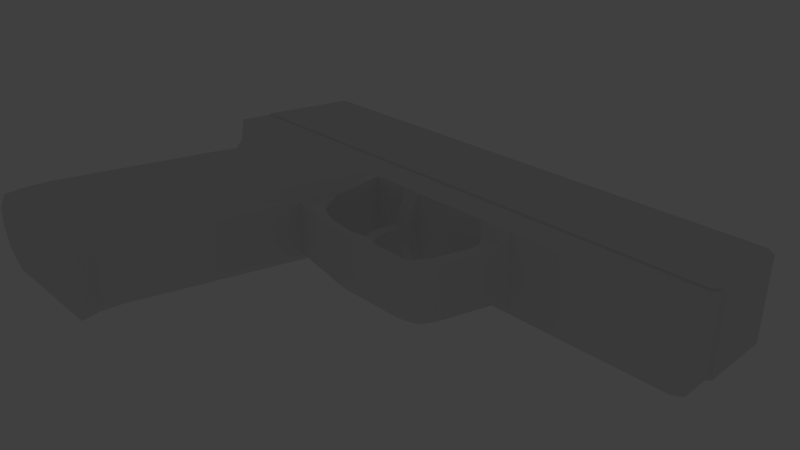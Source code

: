 # Source: usp_annimation.blend  (saved by Blender 2.76.0; exported with 4.5.12 LTS)
import bpy
from mathutils import Matrix  # noqa: F401  (used for matrix-valued properties, if any)

bpy.ops.wm.read_factory_settings(use_empty=True)
scene = bpy.context.scene
scene.name = 'Scene'

# ---- collections
col_collection_1 = bpy.data.collections.new('Collection 1'); scene.collection.children.link(col_collection_1)
col_collection_1.hide_render = True
col_collection_1.hide_viewport = True
col_collection_5 = bpy.data.collections.new('Collection 5'); scene.collection.children.link(col_collection_5)
col_collection_7 = bpy.data.collections.new('Collection 7'); scene.collection.children.link(col_collection_7)

# ---- materials (node trees are filled in below, after node groups)
mat_material_002 = bpy.data.materials.new('Material.002')
mat_material_002.alpha_threshold = 0.0
mat_material_002.use_transparent_shadow = False
mat_material_002.roughness = 0.5

# ---- material node trees

# ---- world
world_world = bpy.data.worlds.new('World'); scene.world = world_world
world_world.color = (0.05088, 0.05088, 0.05088)
world_world.use_sun_shadow = False
world_world.sun_shadow_jitter_overblur = 0.0
world_world.cycles.sampling_method = 'MANUAL'
world_world.cycles.sample_map_resolution = 256

# ---- cameras
cam_camera = bpy.data.cameras.new('Camera')
cam_camera.clip_end = 100.0
cam_camera.lens = 35.0
cam_camera.sensor_width = 32.0
cam_camera.sensor_height = 18.0
cam_camera.ortho_scale = 7.314
cam_camera.dof.focus_distance = 0.0
cam_camera.dof.aperture_fstop = 128.0

# ---- lights
light_lamp = bpy.data.lights.new('Lamp', 'POINT')
light_lamp.transmission_factor = 0.0
light_lamp.cutoff_distance = 30.0
light_lamp.energy = 100.0
light_lamp.shadow_buffer_clip_start = 1.001
light_lamp.shadow_soft_size = 0.1
light_lamp.shadow_maximum_resolution = 0.006
light_lamp.use_absolute_resolution = True
light_lamp.cycles.use_multiple_importance_sampling = False

# ---- meshes
me_cube_005 = bpy.data.meshes.new('Cube.005')
me_cube_005.from_pydata([(-1.616, -1.218, 0.5981), (-1.253, 0.06898, 0.5981), (0.3019, -1.218, 0.5981), (0.3019, 0.06898, 0.5981), (-1.253, 0.06898, 0.5981), (0.3019, 0.06898, 0.5981), (6.395, -1.081, 0.5981), (6.08, -1.218, 0.5981), (6.08, 0.06898, 0.5981), (6.08, 0.06898, 0.5981), (6.268, -1.218, 0.5981), (6.395, -0.03958, 0.5981), (6.395, -0.03958, 0.5981), (6.268, 0.06898, 0.5981), (6.268, 0.06898, 0.5981), (-0.4921, 0.06898, 0.5981), (-0.4921, -1.218, 0.5981), (-0.4921, 0.06898, 0.5981), (-0.7765, -1.218, 0.5981), (-0.7765, 0.06898, 0.5981), (-0.7765, 0.06898, 0.5981), (-0.4921, 0.2701, 0.0665), (-0.4921, 0.2701, 0.0665), (-0.7765, 0.2701, 0.0665), (-0.7765, 0.2701, 0.0665), (-0.4921, 0.1081, 0.1021), (-0.7765, 0.1081, 0.1021), (-0.4921, 0.1081, 0.1021), (-0.7765, 0.1081, 0.1021), (5.684, 0.06898, 0.5981), (5.684, -1.218, 0.5981), (5.684, 0.06898, 0.5981), (6.08, 0.2694, 0.05283), (6.08, 0.2694, 0.05283), (5.756, 0.2694, 0.05283), (5.756, 0.2694, 0.05283), (5.756, 0.2694, 0.05283), (6.08, 0.0999, 0.1133), (6.08, 0.0999, 0.1133), (5.695, 0.0999, 0.1133), (-1.616, -1.218, -0.5981), (-1.253, 0.06898, -0.5981), (0.3019, -1.218, -0.5981), (0.3019, 0.06898, -0.5981), (-1.253, 0.06898, -0.5981), (0.3019, 0.06898, -0.5981), (-1.616, -1.218, 0.0), (-1.253, 0.06898, 0.0), (6.395, -1.081, -0.5981), (0.3019, -1.218, 0.0), (-1.253, 0.06898, 0.0), (0.3019, 0.06898, 0.0), (6.08, -1.218, -0.5981), (6.08, 0.06898, -0.5981), (6.08, 0.06898, -0.5981), (6.268, -1.218, -0.5981), (6.08, -1.218, 0.0), (6.08, 0.06898, 0.0), (6.395, -0.03958, -0.5981), (6.395, -0.03958, -0.5981), (6.395, -0.03958, 0.0), (6.395, -1.081, 0.0), (6.395, -0.03958, 0.0), (6.268, -1.218, 0.0), (6.268, 0.06898, 0.0), (6.268, 0.06898, -0.5981), (6.268, 0.06898, -0.5981), (-0.4921, 0.06898, -0.5981), (-0.4921, -1.218, -0.5981), (-0.4921, 0.06898, -0.5981), (-0.4921, 0.06898, 0.0), (-0.4921, -1.218, 0.0), (-0.7765, -1.218, -0.5981), (-0.7765, 0.06898, 0.0), (-0.7765, 0.06898, -0.5981), (-0.7765, 0.06898, -0.5981), (-0.7765, -1.218, 0.0), (-0.4921, 0.2701, -0.0665), (-0.4921, 0.2701, -0.0665), (-0.4921, 0.2701, 0.0), (-0.7765, 0.2701, 0.0), (-0.7765, 0.2701, -0.0665), (-0.7765, 0.2701, -0.0665), (-0.4921, 0.1081, 0.0), (-0.4921, 0.1081, -0.1021), (-0.7765, 0.1081, -0.1021), (-0.7765, 0.1081, 0.0), (-0.4921, 0.1081, -0.1021), (-0.7765, 0.1081, -0.1021), (5.684, 0.06898, -0.5981), (5.684, -1.218, -0.5981), (5.684, 0.06898, -0.5981), (5.684, 0.06898, 0.0), (5.684, -1.218, 0.0), (6.08, 0.2694, -0.05283), (6.08, 0.2694, -0.05283), (6.08, 0.2694, 0.0), (6.08, 0.0999, 0.0), (5.756, 0.2694, -0.05283), (5.756, 0.2694, 0.0), (5.756, 0.2694, -0.05283), (5.756, 0.2694, -0.05283), (5.756, 0.2694, 0.0), (6.08, 0.0999, -0.1133), (6.08, 0.0999, -0.1133), (5.695, 0.0999, -0.1133)], [(96, 99), (99, 92), (35, 102), (36, 35), (34, 36), (102, 99), (100, 102), (101, 100), (98, 101)], [(18, 19, 1, 0), (15, 3, 5, 17), (47, 1, 4, 50), (17, 5, 51, 70), (18, 0, 46, 76), (31, 30, 7, 8), (39, 37, 32, 34), (0, 1, 47, 46), (14, 13, 11, 12), (10, 63, 61, 6), (38, 97, 96, 33), (30, 93, 56, 7), (11, 6, 61, 60), (11, 60, 62, 12), (64, 14, 12, 62), (13, 10, 6, 11), (8, 7, 10, 13), (57, 9, 14, 64), (7, 56, 63, 10), (9, 8, 13, 14), (2, 16, 71, 49), (86, 26, 24, 80), (25, 83, 79, 22), (2, 3, 15, 16), (1, 19, 20, 4), (4, 20, 73, 50), (16, 18, 76, 71), (16, 15, 19, 18), (24, 22, 79, 80), (23, 21, 22, 24), (28, 27, 21, 23), (27, 25, 22, 21), (26, 28, 23, 24), (20, 19, 28, 26), (15, 17, 25, 27), (19, 15, 27, 28), (17, 70, 83, 25), (73, 20, 26, 86), (2, 49, 93, 30), (51, 5, 29, 92), (5, 3, 31, 29), (3, 2, 30, 31), (31, 8, 37, 39), (37, 38, 33, 32), (8, 9, 38, 37), (9, 57, 97, 38), (72, 40, 41, 74), (67, 69, 45, 43), (47, 50, 44, 41), (69, 70, 51, 45), (72, 76, 46, 40), (91, 53, 52, 90), (105, 98, 94, 103), (40, 46, 47, 41), (66, 59, 58, 65), (55, 48, 61, 63), (104, 95, 96, 97), (90, 52, 56, 93), (58, 60, 61, 48), (58, 59, 62, 60), (64, 62, 59, 66), (65, 58, 48, 55), (53, 65, 55, 52), (57, 64, 66, 54), (52, 55, 63, 56), (54, 66, 65, 53), (42, 49, 71, 68), (86, 80, 82, 85), (84, 78, 79, 83), (42, 68, 67, 43), (41, 44, 75, 74), (44, 50, 73, 75), (68, 71, 76, 72), (68, 72, 74, 67), (82, 80, 79, 78), (81, 82, 78, 77), (88, 81, 77, 87), (87, 77, 78, 84), (85, 82, 81, 88), (75, 85, 88, 74), (67, 87, 84, 69), (74, 88, 87, 67), (69, 84, 83, 70), (73, 86, 85, 75), (42, 90, 93, 49), (51, 92, 89, 45), (45, 89, 91, 43), (43, 91, 90, 42), (91, 105, 103, 53), (103, 94, 95, 104), (53, 103, 104, 54), (54, 104, 97, 57)])
_uv = me_cube_005.uv_layers.new(name='UVMap')
_uv.uv.foreach_set('vector', [0.0, 0.0, 1.0, 0.0, 1.0, 1.0, 0.0, 1.0, 0.0, 0.0, 1.0, 0.0, 1.0, 1.0, 0.0, 1.0, 0.0, 0.0, 1.0, 0.0, 1.0, 1.0, 0.0, 1.0, 0.0, 0.0, 1.0, 0.0, 1.0, 1.0, 0.0, 1.0, 0.0, 0.0, 1.0, 0.0, 1.0, 1.0, 0.0, 1.0, 0.0, 0.0, 1.0, 0.0, 1.0, 1.0, 0.0, 1.0, 0.0, 0.0, 1.0, 0.0, 1.0, 1.0, 0.0, 1.0, 0.0, 0.0, 1.0, 0.0, 1.0, 1.0, 0.0, 1.0, 0.0, 0.0, 1.0, 0.0, 1.0, 1.0, 0.0, 1.0, 0.0, 0.0, 1.0, 0.0, 1.0, 1.0, 0.0, 1.0, 0.0, 0.0, 1.0, 0.0, 1.0, 1.0, 0.0, 1.0, 0.0, 0.0, 1.0, 0.0, 1.0, 1.0, 0.0, 1.0, 0.0, 0.0, 1.0, 0.0, 1.0, 1.0, 0.0, 1.0, 0.0, 0.0, 1.0, 0.0, 1.0, 1.0, 0.0, 1.0, 0.0, 0.0, 1.0, 0.0, 1.0, 1.0, 0.0, 1.0, 0.0, 0.0, 1.0, 0.0, 1.0, 1.0, 0.0, 1.0, 0.0, 0.0, 1.0, 0.0, 1.0, 1.0, 0.0, 1.0, 0.0, 0.0, 1.0, 0.0, 1.0, 1.0, 0.0, 1.0, 0.0, 0.0, 1.0, 0.0, 1.0, 1.0, 0.0, 1.0, 0.0, 0.0, 1.0, 0.0, 1.0, 1.0, 0.0, 1.0, 0.0, 0.0, 1.0, 0.0, 1.0, 1.0, 0.0, 1.0, 0.0, 0.0, 1.0, 0.0, 1.0, 1.0, 0.0, 1.0, 0.0, 0.0, 1.0, 0.0, 1.0, 1.0, 0.0, 1.0, 0.0, 0.0, 1.0, 0.0, 1.0, 1.0, 0.0, 1.0, 0.0, 0.0, 1.0, 0.0, 1.0, 1.0, 0.0, 1.0, 0.0, 0.0, 1.0, 0.0, 1.0, 1.0, 0.0, 1.0, 0.0, 0.0, 1.0, 0.0, 1.0, 1.0, 0.0, 1.0, 0.0, 0.0, 1.0, 0.0, 1.0, 1.0, 0.0, 1.0, 0.0, 0.0, 1.0, 0.0, 1.0, 1.0, 0.0, 1.0, 0.0, 0.0, 1.0, 0.0, 1.0, 1.0, 0.0, 1.0, 0.0, 0.0, 1.0, 0.0, 1.0, 1.0, 0.0, 1.0, 0.0, 0.0, 1.0, 0.0, 1.0, 1.0, 0.0, 1.0, 0.0, 0.0, 1.0, 0.0, 1.0, 1.0, 0.0, 1.0, 0.0, 0.0, 1.0, 0.0, 1.0, 1.0, 0.0, 1.0, 0.0, 0.0, 1.0, 0.0, 1.0, 1.0, 0.0, 1.0, 0.0, 0.0, 1.0, 0.0, 1.0, 1.0, 0.0, 1.0, 0.0, 0.0, 1.0, 0.0, 1.0, 1.0, 0.0, 1.0, 0.0, 0.0, 1.0, 0.0, 1.0, 1.0, 0.0, 1.0, 0.0, 0.0, 1.0, 0.0, 1.0, 1.0, 0.0, 1.0, 0.0, 0.0, 1.0, 0.0, 1.0, 1.0, 0.0, 1.0, 0.0, 0.0, 1.0, 0.0, 1.0, 1.0, 0.0, 1.0, 0.0, 0.0, 1.0, 0.0, 1.0, 1.0, 0.0, 1.0, 0.0, 0.0, 1.0, 0.0, 1.0, 1.0, 0.0, 1.0, 0.0, 0.0, 1.0, 0.0, 1.0, 1.0, 0.0, 1.0, 0.0, 0.0, 1.0, 0.0, 1.0, 1.0, 0.0, 1.0, 0.0, 0.0, 1.0, 0.0, 1.0, 1.0, 0.0, 1.0, 0.0, 0.0, 0.0, 1.0, 1.0, 1.0, 1.0, 0.0, 0.0, 0.0, 0.0, 1.0, 1.0, 1.0, 1.0, 0.0, 0.0, 0.0, 0.0, 1.0, 1.0, 1.0, 1.0, 0.0, 0.0, 0.0, 0.0, 1.0, 1.0, 1.0, 1.0, 0.0, 0.0, 0.0, 0.0, 1.0, 1.0, 1.0, 1.0, 0.0, 0.0, 0.0, 0.0, 1.0, 1.0, 1.0, 1.0, 0.0, 0.0, 0.0, 0.0, 1.0, 1.0, 1.0, 1.0, 0.0, 0.0, 0.0, 0.0, 1.0, 1.0, 1.0, 1.0, 0.0, 0.0, 0.0, 0.0, 1.0, 1.0, 1.0, 1.0, 0.0, 0.0, 0.0, 0.0, 1.0, 1.0, 1.0, 1.0, 0.0, 0.0, 0.0, 0.0, 1.0, 1.0, 1.0, 1.0, 0.0, 0.0, 0.0, 0.0, 1.0, 1.0, 1.0, 1.0, 0.0, 0.0, 0.0, 0.0, 1.0, 1.0, 1.0, 1.0, 0.0, 0.0, 0.0, 0.0, 1.0, 1.0, 1.0, 1.0, 0.0, 0.0, 0.0, 0.0, 1.0, 1.0, 1.0, 1.0, 0.0, 0.0, 0.0, 0.0, 1.0, 1.0, 1.0, 1.0, 0.0, 0.0, 0.0, 0.0, 1.0, 1.0, 1.0, 1.0, 0.0, 0.0, 0.0, 0.0, 1.0, 1.0, 1.0, 1.0, 0.0, 0.0, 0.0, 0.0, 1.0, 1.0, 1.0, 1.0, 0.0, 0.0, 0.0, 0.0, 1.0, 1.0, 1.0, 1.0, 0.0, 0.0, 0.0, 0.0, 1.0, 1.0, 1.0, 1.0, 0.0, 0.0, 0.0, 0.0, 1.0, 1.0, 1.0, 1.0, 0.0, 0.0, 0.0, 0.0, 1.0, 1.0, 1.0, 1.0, 0.0, 0.0, 0.0, 0.0, 1.0, 1.0, 1.0, 1.0, 0.0, 0.0, 0.0, 0.0, 1.0, 1.0, 1.0, 1.0, 0.0, 0.0, 0.0, 0.0, 1.0, 1.0, 1.0, 1.0, 0.0, 0.0, 0.0, 0.0, 1.0, 1.0, 1.0, 1.0, 0.0, 0.0, 0.0, 0.0, 1.0, 1.0, 1.0, 1.0, 0.0, 0.0, 0.0, 0.0, 1.0, 1.0, 1.0, 1.0, 0.0, 0.0, 0.0, 0.0, 1.0, 1.0, 1.0, 1.0, 0.0, 0.0, 0.0, 0.0, 1.0, 1.0, 1.0, 1.0, 0.0, 0.0, 0.0, 0.0, 1.0, 1.0, 1.0, 1.0, 0.0, 0.0, 0.0, 0.0, 1.0, 1.0, 1.0, 1.0, 0.0, 0.0, 0.0, 0.0, 1.0, 1.0, 1.0, 1.0, 0.0, 0.0, 0.0, 0.0, 1.0, 1.0, 1.0, 1.0, 0.0, 0.0, 0.0, 0.0, 1.0, 1.0, 1.0, 1.0, 0.0, 0.0, 0.0, 0.0, 1.0, 1.0, 1.0, 1.0, 0.0, 0.0, 0.0, 0.0, 1.0, 1.0, 1.0, 1.0, 0.0, 0.0, 0.0, 0.0, 1.0, 1.0, 1.0, 1.0, 0.0, 0.0, 0.0, 0.0, 1.0, 1.0, 1.0, 1.0, 0.0, 0.0, 0.0, 0.0, 1.0, 1.0, 1.0, 1.0, 0.0, 0.0, 0.0, 0.0, 1.0, 1.0, 1.0, 1.0, 0.0, 0.0, 0.0, 0.0, 1.0, 1.0, 1.0, 1.0, 0.0, 0.0, 0.0, 0.0, 1.0, 1.0, 1.0, 1.0, 0.0, 0.0, 0.0, 0.0, 1.0, 1.0, 1.0, 1.0, 0.0, 0.0, 0.0, 0.0, 1.0, 1.0, 1.0, 1.0, 0.0])
me_cube_005.materials.append(mat_material_002)
me_cube_005.use_remesh_preserve_volume = False
me_cube_005.use_remesh_preserve_attributes = False
me_cube_005.use_mirror_vertex_groups = False
me_cube_005.update()
me_cube_003 = bpy.data.meshes.new('Cube.003')
me_cube_003.from_pydata([(-3.926, -2.817, 0.5739), (-3.9, -2.509, 0.5739), (-4.154, -2.509, 0.3317), (-4.179, -2.817, 0.3317), (-3.708, -2.817, 0.5739), (-3.681, -2.509, 0.5739), (-3.212, -0.1858, 0.5739), (-3.905, -3.092, 0.5739), (-4.232, -2.509, 0.0), (-4.257, -2.817, 0.0), (-3.684, -3.092, 0.5739), (-2.094, -2.817, 0.5739), (-2.062, -2.509, 0.5739), (-2.999, -0.1881, 0.5739), (-3.461, -0.1831, 0.3317), (-4.163, -3.092, 0.3317), (-4.241, -3.092, 0.0), (-3.539, -0.1831, 0.0), (-4.179, -2.817, -0.3317), (-4.154, -2.509, -0.3317), (-3.905, -3.092, 0.0), (-3.684, -3.092, 0.0), (-2.047, -3.092, 0.5739), (-1.915, -2.817, 0.3942), (-1.416, -0.2051, 0.5739), (-2.887, 0.06722, 0.5739), (-3.097, 0.06722, 0.5739), (-4.163, -3.092, -0.3317), (-3.461, -0.1831, -0.3317), (-3.342, 0.06722, 0.3317), (-3.42, 0.06722, 0.0), (-3.926, -2.817, -0.5739), (-2.047, -3.092, 0.0), (-3.684, -3.092, -0.5739), (-3.905, -3.092, -0.5739), (-1.866, -3.092, 0.3942), (-1.882, -2.509, 0.3942), (-1.24, -0.207, 0.3942), (-1.33, 0.06722, 0.5739), (-2.891, 0.3218, 0.5739), (-3.112, 0.3218, 0.5739), (-3.342, 0.06722, -0.3317), (-3.212, -0.1858, -0.5739), (-3.369, 0.3218, 0.5739), (-3.9, -2.509, -0.5739), (-1.866, -3.092, 0.0), (-2.047, -3.092, -0.5739), (-3.708, -2.817, -0.5739), (-1.915, -2.817, 0.0), (-1.882, -2.509, 0.0), (-1.157, 0.06722, 0.3942), (-1.255, 0.3218, 0.5739), (-3.405, 0.8537, 0.5739), (-3.717, 0.8537, 0.5739), (-3.369, 0.3218, -0.5739), (-3.097, 0.06722, -0.5739), (-3.369, 0.3218, 0.0), (-3.681, -2.509, -0.5739), (-1.866, -3.092, -0.3942), (-2.094, -2.817, -0.5739), (-1.915, -2.817, -0.3942), (-1.24, -0.207, 0.0), (-1.882, -2.509, -0.3942), (-1.163, 0.06722, 0.0), (-1.073, 0.3218, 0.3942), (-1.095, 0.8537, 0.5739), (-4.113, 0.8537, 0.5739), (-3.272, 1.517, 0.5739), (-3.562, 1.517, 0.5739), (-3.112, 0.3218, -0.5739), (-2.999, -0.1881, -0.5739), (-2.887, 0.06722, -0.5739), (-4.113, 0.8537, 0.0), (-2.062, -2.509, -0.5739), (-1.24, -0.207, -0.3942), (-1.073, 0.3218, 0.0), (-1.028, -0.2454, 0.0), (-1.028, -0.2454, 0.3942), (-0.8384, 0.8537, 0.5739), (-1.118, 1.517, 0.5739), (-3.945, 1.517, 0.5739), (-3.272, 1.969, 0.5739), (-3.562, 1.969, 0.5739), (-4.113, 0.8537, -0.5739), (-3.717, 0.8537, -0.5739), (-2.891, 0.3218, -0.5739), (-1.416, -0.2051, -0.5739), (-1.33, 0.06722, -0.5739), (-3.945, 1.517, 0.2017), (-3.948, 1.504, 0.2017), (-3.948, 1.504, 0.0), (-1.073, 0.3218, -0.3942), (-1.028, -0.2454, -0.3942), (-0.9454, 0.05743, 0.3942), (-0.8384, 0.8537, 0.0), (-0.9454, 0.05743, 0.0), (-0.8065, -0.2898, 0.0), (-0.8065, -0.2898, 0.3942), (-1.157, 0.06722, -0.3942), (-0.8782, 1.517, 0.5739), (-1.118, 1.969, 0.5739), (-3.824, 1.969, 0.5739), (-3.272, 1.969, 0.5739), (-3.948, 1.504, -0.2017), (-3.945, 1.517, -0.2017), (-3.945, 1.517, -0.5739), (-3.562, 1.517, -0.5739), (-3.405, 0.8537, -0.5739), (-1.255, 0.3218, -0.5739), (-3.824, 1.969, 0.2017), (-3.846, 1.884, 0.2017), (-3.924, 1.595, 0.2017), (-0.8384, 0.8537, -0.5739), (-0.9454, 0.05743, -0.3942), (-0.8065, -0.2898, -0.3942), (-0.8073, -0.1134, 0.3942), (-0.2929, 0.8537, 0.0), (-0.2929, 0.8537, 0.5739), (-0.8073, -0.1134, 0.0), (-0.547, -0.3311, 0.0), (-0.547, -0.3311, 0.3942), (-0.3211, 1.517, 0.5739), (-0.8782, 1.969, 0.5739), (-1.118, 1.969, 0.5739), (-3.562, 1.969, 0.5739), (-3.824, 1.969, -0.2017), (-3.824, 1.969, -0.5739), (-3.924, 1.595, -0.2017), (-3.846, 1.884, -0.2017), (-3.562, 1.969, -0.5739), (-3.272, 1.517, -0.5739), (-1.095, 0.8537, -0.5739), (-3.824, 1.969, 0.5739), (-3.824, 1.969, 0.2017), (-0.2929, 0.8537, -0.5739), (-0.8073, -0.1134, -0.3942), (-0.547, -0.3311, -0.3942), (-0.5478, -0.2264, 0.3942), (-0.3393, 0.682, 0.0), (-0.3393, 0.682, 0.07515), (-0.5478, -0.2264, 0.0), (-0.3249, -0.3766, 0.0), (-0.3249, -0.3766, 0.3942), (-0.3211, 1.969, 0.5739), (-0.0383, 0.8537, 0.5739), (-0.06118, 1.517, 0.5739), (-0.8782, 1.969, 0.5739), (-3.272, 1.969, 0.0), (-3.562, 1.969, 0.0), (-1.118, 1.969, 0.0), (-3.824, 1.969, -0.2017), (-3.824, 1.969, -0.5739), (-3.562, 1.969, -0.5739), (-3.272, 1.969, -0.5739), (-1.118, 1.517, -0.5739), (-3.824, 1.969, 0.2017), (-0.8782, 1.517, -0.5739), (-0.3211, 1.517, -0.5739), (-0.3393, 0.682, -0.07539), (-0.5478, -0.2264, -0.3942), (-0.3249, -0.3766, -0.3942), (-0.3257, -0.2572, 0.3942), (-0.1218, 0.682, 0.07515), (-0.3854, 0.5085, 0.0), (-0.3854, 0.5085, 0.07515), (-0.3257, -0.2572, 0.0), (-0.07989, -0.4089, 0.0), (-0.07989, -0.4089, 0.3942), (-0.06118, 1.969, 0.5739), (-0.3211, 1.969, 0.5739), (1.044, 0.8537, 0.5739), (1.044, 1.517, 0.5739), (-0.8782, 1.969, 0.0), (-3.782, 1.969, 0.0), (-3.782, 1.969, 0.2017), (-3.272, 1.969, -0.5739), (-1.118, 1.969, -0.5739), (-3.824, 1.969, -0.2017), (-1.118, 1.969, -0.5739), (-0.8782, 1.969, -0.5739), (-0.3211, 1.969, -0.5739), (-0.06118, 1.517, -0.5739), (-0.0383, 0.8537, -0.5739), (-0.1218, 0.682, -0.07539), (-0.3854, 0.5085, -0.07539), (-0.3257, -0.2572, -0.3942), (-0.07989, -0.4089, -0.3942), (-0.0807, -0.2875, 0.3942), (-0.0383, 0.8537, 0.0), (-0.1218, 0.682, 0.0), (-0.2051, 0.5085, 0.07515), (-0.3903, 0.3155, 0.0), (-0.3903, 0.3155, 0.07515), (-0.0807, -0.2875, 0.0), (0.1696, -0.4067, 0.0), (0.1696, -0.4067, 0.3942), (1.044, 1.969, 0.5739), (-0.06118, 1.969, 0.5739), (1.044, 0.8537, 0.0), (1.56, 0.8537, 0.5739), (1.56, 1.517, 0.5739), (-0.3211, 1.969, 0.0), (-0.8782, 1.969, -0.5739), (-3.782, 1.969, -0.2017), (-0.3211, 1.969, -0.5739), (-0.06118, 1.969, -0.5739), (1.044, 1.517, -0.5739), (1.044, 0.8537, -0.5739), (-0.2051, 0.5085, -0.07539), (-0.3903, 0.3155, -0.07539), (-0.0807, -0.2875, -0.3942), (0.1696, -0.4067, -0.3942), (0.1687, -0.2279, 0.3942), (-0.2051, 0.5085, 0.0), (-0.2285, 0.3155, 0.07515), (-0.3328, 0.1388, 0.0), (-0.3328, 0.1388, 0.07515), (0.1687, -0.2279, 0.0), (0.4002, -0.4047, 0.0), (0.4002, -0.4047, 0.3942), (1.56, 1.969, 0.5739), (1.044, 1.969, 0.5739), (-0.06118, 1.969, 0.0), (1.152, 0.763, 0.0), (1.152, 0.763, 0.3942), (1.523, 0.763, 0.3942), (3.855, 0.8537, 0.5739), (3.855, 1.517, 0.5739), (-0.06118, 1.969, -0.5739), (1.044, 1.969, -0.5739), (1.56, 1.517, -0.5739), (1.56, 0.8537, -0.5739), (-0.2285, 0.3155, -0.07539), (-0.3328, 0.1388, -0.07539), (0.1687, -0.2279, -0.3942), (0.4002, -0.4047, -0.3942), (0.3994, -0.2975, 0.3942), (-0.2285, 0.3155, 0.0), (-0.1664, 0.1388, 0.07515), (-0.1908, -0.009355, 0.0), (-0.1908, -0.009355, 0.07515), (0.3994, -0.2975, 0.0), (0.8771, -0.3978, 0.0), (0.8771, -0.3978, 0.3942), (3.855, 1.969, 0.5739), (1.56, 1.969, 0.5739), (1.044, 1.969, 0.0), (1.152, 0.763, -0.3942), (1.252, 0.6109, 0.0), (1.252, 0.6109, 0.3942), (1.56, 0.8537, 0.0), (1.523, 0.763, 0.0), (1.467, 0.6109, 0.3942), (3.855, 0.8537, 0.0), (3.986, 0.9208, 0.5739), (3.986, 1.517, 0.5739), (1.044, 1.969, -0.5739), (1.56, 1.969, -0.5739), (3.855, 1.517, -0.5739), (3.855, 0.8537, -0.5739), (1.523, 0.763, -0.3942), (-0.1664, 0.1388, -0.07539), (-0.1908, -0.009355, -0.07539), (0.3994, -0.2975, -0.3942), (0.8771, -0.3978, -0.3942), (0.8762, -0.305, 0.3942), (-0.1664, 0.1388, 0.0), (-0.02902, -0.009355, 0.07515), (-0.08042, -0.1033, 0.0), (-0.08042, -0.1033, 0.07515), (0.8762, -0.305, 0.0), (0.8771, -0.3978, 0.0), (3.986, 1.969, 0.5739), (3.855, 1.969, 0.5739), (1.56, 1.969, 0.0), (1.252, 0.6109, -0.3942), (1.26, 0.4572, 0.0), (1.26, 0.4572, 0.3942), (1.467, 0.6109, 0.0), (1.427, 0.4572, 0.3942), (3.986, 0.9208, 0.0), (3.986, 1.517, 0.0), (1.56, 1.969, -0.5739), (3.855, 1.969, -0.5739), (3.986, 1.517, -0.5739), (3.986, 0.9208, -0.5739), (1.467, 0.6109, -0.3942), (-0.02902, -0.009355, -0.07539), (-0.08042, -0.1033, -0.07539), (0.8762, -0.305, -0.3942), (0.8771, -0.3978, 0.3942), (-0.02902, -0.009355, 0.0), (0.1185, -0.07547, 0.07515), (0.07834, -0.13, 0.0), (0.07834, -0.13, 0.07515), (0.8762, -0.305, 0.3942), (3.986, 1.969, 0.0), (3.986, 1.969, 0.5739), (3.855, 1.969, 0.0), (1.26, 0.4572, -0.3942), (1.117, -0.04613, 0.0), (1.117, -0.04613, 0.3942), (1.427, 0.4572, 0.0), (1.284, -0.04613, 0.3942), (3.855, 1.969, -0.5739), (3.986, 1.969, -0.5739), (1.427, 0.4572, -0.3942), (0.1185, -0.07547, -0.07539), (0.07834, -0.13, -0.07539), (0.8762, -0.305, -0.3942), (0.8771, -0.3978, -0.3942), (0.1185, -0.07547, 0.0), (0.2401, -0.13, 0.07515), (0.2401, -0.13, 0.0), (0.8762, -0.305, 0.0), (1.023, -0.3663, 0.0), (1.023, -0.3663, 0.3942), (3.986, 1.969, 0.0), (1.117, -0.04613, -0.3942), (1.001, -0.2451, 0.0), (1.001, -0.2451, 0.3942), (1.284, -0.04613, 0.0), (1.195, -0.2451, 0.3942), (3.986, 1.969, -0.5739), (1.284, -0.04613, -0.3942), (0.2401, -0.13, -0.07539), (1.023, -0.3663, -0.3942), (0.905, -0.297, 0.3942), (0.905, -0.297, 0.0), (1.133, -0.3168, 0.0), (1.133, -0.3168, 0.3942), (1.001, -0.2451, -0.3942), (0.934, -0.2889, 0.0), (0.934, -0.2889, 0.3942), (1.195, -0.2451, 0.0), (1.195, -0.2451, -0.3942), (0.905, -0.297, -0.3942), (1.133, -0.3168, -0.3942), (0.934, -0.2889, -0.3942), (-3.681, 1.819, -0.2017), (-3.681, 1.819, 0.2017), (-3.681, 1.804, 0.2017), (-3.681, 1.804, -0.2017), (-3.681, 1.302, 0.2017), (-3.897, 1.436, 0.2017), (-3.681, 1.302, -0.2017), (-3.897, 1.436, -0.2017)], [], [(3, 0, 1, 2), (4, 5, 1, 0), (1, 6, 14, 2), (0, 3, 15, 7), (3, 2, 8, 9), (10, 4, 0, 7), (11, 12, 5, 4), (1, 5, 13, 6), (15, 3, 9, 16), (8, 2, 14, 17), (18, 9, 8, 19), (10, 7, 20, 21), (22, 11, 4, 10), (11, 23, 36, 12), (5, 12, 24, 13), (6, 13, 25, 26), (6, 26, 29, 14), (7, 15, 16, 20), (27, 16, 9, 18), (8, 17, 28, 19), (17, 14, 29, 30), (22, 10, 21, 32), (33, 21, 20, 34), (23, 11, 22, 35), (24, 12, 36, 37), (13, 24, 38, 25), (26, 25, 39, 40), (34, 20, 16, 27), (27, 18, 31, 34), (17, 30, 41, 28), (28, 42, 44, 19), (29, 43, 56, 30), (44, 31, 18, 19), (35, 22, 32, 45), (46, 32, 21, 33), (33, 34, 31, 47), (23, 35, 45, 48), (36, 23, 48, 49), (38, 24, 37, 50), (25, 38, 51, 39), (26, 40, 43, 29), (40, 39, 52, 53), (41, 30, 56, 54), (41, 55, 42, 28), (47, 31, 44, 57), (58, 45, 32, 46), (46, 33, 47, 59), (60, 48, 45, 58), (36, 49, 61, 37), (62, 49, 48, 60), (50, 37, 61, 63), (50, 64, 51, 38), (39, 51, 65, 52), (43, 40, 53, 66), (53, 52, 67, 68), (54, 69, 55, 41), (44, 42, 70, 57), (42, 55, 71, 70), (56, 43, 66, 72), (59, 47, 57, 73), (46, 59, 60, 58), (62, 74, 61, 49), (64, 75, 61, 37), (76, 77, 37, 61), (62, 60, 59, 73), (63, 75, 64, 50), (65, 51, 64, 78), (52, 65, 79, 67), (66, 53, 68, 80), (68, 67, 81, 82), (56, 72, 83, 54), (54, 83, 84, 69), (55, 69, 85, 71), (57, 70, 86, 73), (70, 71, 87, 86), (72, 66, 80, 88, 89, 90), (62, 73, 86, 74), (91, 74, 61, 75), (61, 74, 98, 63), (76, 61, 74, 92), (77, 93, 64, 37), (64, 75, 94, 78), (93, 95, 75, 64), (96, 97, 77, 76), (63, 98, 91, 75), (65, 78, 99, 79), (67, 79, 100, 81), (80, 68, 82, 101), (81, 102, 124, 82), (72, 90, 103, 104, 105, 83), (83, 105, 106, 84), (69, 84, 107, 85), (71, 85, 108, 87), (87, 98, 74, 86), (88, 80, 101, 109, 110, 111), (91, 112, 94, 75), (113, 91, 75, 95), (92, 74, 91, 113), (96, 76, 92, 114), (97, 115, 93, 77), (78, 94, 116, 117), (115, 118, 95, 93), (119, 120, 97, 96), (99, 78, 117, 121), (79, 99, 122, 100), (100, 123, 102, 81), (82, 124, 132, 101), (125, 126, 105, 104, 127, 128), (105, 126, 129, 106), (84, 106, 130, 107), (85, 107, 131, 108), (108, 91, 98, 87), (109, 101, 132, 133), (91, 108, 131, 112), (112, 134, 116, 94), (135, 113, 95, 118), (114, 92, 113, 135), (119, 96, 114, 136), (120, 137, 115, 97), (117, 116, 138, 139), (137, 140, 118, 115), (141, 142, 120, 119), (99, 121, 143, 122), (121, 117, 144, 145), (123, 100, 122, 146), (124, 102, 147, 148), (102, 123, 149, 147), (150, 151, 126, 125), (129, 126, 151, 152), (106, 129, 153, 130), (107, 130, 154, 131), (133, 132, 155), (156, 157, 134, 112), (116, 134, 158, 138), (159, 135, 118, 140), (136, 114, 135, 159), (141, 119, 136, 160), (142, 161, 137, 120), (144, 117, 139, 162), (139, 138, 163, 164), (161, 165, 140, 137), (166, 167, 142, 141), (121, 145, 168, 143), (143, 169, 146, 122), (145, 144, 170, 171), (123, 146, 172, 149), (132, 124, 148, 173, 174, 155), (152, 148, 147, 175), (175, 147, 149, 176), (177, 151, 150), (153, 129, 152, 175), (130, 153, 178, 154), (131, 154, 156, 112), (156, 179, 180, 157), (157, 181, 182, 134), (134, 182, 183, 158), (138, 158, 184, 163), (185, 159, 140, 165), (160, 136, 159, 185), (166, 141, 160, 186), (167, 187, 161, 142), (188, 144, 162, 189), (162, 139, 164, 190), (164, 163, 191, 192), (187, 193, 165, 161), (194, 195, 167, 166), (145, 171, 196, 168), (168, 197, 169, 143), (144, 188, 198, 170), (171, 170, 199, 200), (172, 146, 169, 201), (176, 149, 172, 202), (151, 177, 203, 173, 148, 152), (178, 153, 175, 176), (154, 178, 179, 156), (180, 179, 202, 204), (157, 180, 205, 181), (181, 206, 207, 182), (182, 188, 189, 183), (158, 183, 208, 184), (163, 184, 209, 191), (210, 185, 165, 193), (186, 160, 185, 210), (194, 166, 186, 211), (195, 212, 187, 167), (189, 162, 190, 213), (190, 164, 192, 214), (192, 191, 215, 216), (212, 217, 193, 187), (218, 219, 195, 194), (171, 200, 220, 196), (196, 221, 197, 168), (201, 169, 197, 222), (182, 207, 198, 188), (170, 198, 223, 224), (199, 170, 224, 225), (200, 199, 226, 227), (172, 201, 204, 202), (176, 202, 179, 178), (204, 228, 205, 180), (181, 205, 229, 206), (206, 230, 231, 207), (183, 189, 213, 208), (184, 208, 232, 209), (191, 209, 233, 215), (234, 210, 193, 217), (211, 186, 210, 234), (218, 194, 211, 235), (219, 236, 212, 195), (213, 190, 214, 237), (214, 192, 216, 238), (216, 215, 239, 240), (236, 241, 217, 212), (242, 243, 219, 218), (200, 227, 244, 220), (220, 245, 221, 196), (222, 197, 221, 246), (201, 222, 228, 204), (207, 247, 223, 198), (224, 223, 248, 249), (250, 199, 225, 251), (225, 224, 249, 252), (199, 250, 253, 226), (227, 226, 254, 255), (229, 205, 228, 256), (206, 229, 257, 230), (230, 258, 259, 231), (231, 260, 247, 207), (208, 213, 237, 232), (209, 232, 261, 233), (215, 233, 262, 239), (263, 234, 217, 241), (235, 211, 234, 263), (242, 218, 235, 264), (243, 265, 236, 219), (237, 214, 238, 266), (238, 216, 240, 267), (240, 239, 268, 269), (265, 270, 241, 236), (242, 271, 290, 243), (227, 255, 272, 244), (245, 220, 244, 273), (246, 221, 245, 274), (222, 246, 256, 228), (247, 275, 248, 223), (249, 248, 276, 277), (250, 251, 260, 231), (251, 225, 252, 278), (252, 249, 277, 279), (231, 259, 253, 250), (226, 253, 280, 254), (254, 280, 281, 255), (257, 229, 256, 282), (230, 257, 283, 258), (258, 284, 285, 259), (260, 286, 275, 247), (232, 237, 266, 261), (233, 261, 287, 262), (239, 262, 288, 268), (289, 263, 241, 270), (264, 235, 263, 289), (242, 264, 310, 271), (243, 290, 295, 265), (266, 238, 267, 291), (267, 240, 269, 292), (269, 268, 293, 294), (265, 295, 314, 270), (255, 281, 296, 272), (272, 297, 273, 244), (274, 245, 273, 298), (246, 274, 282, 256), (275, 299, 276, 248), (277, 276, 300, 301), (251, 278, 286, 260), (278, 252, 279, 302), (279, 277, 301, 303), (259, 285, 280, 253), (285, 284, 281, 280), (283, 257, 282, 304), (258, 283, 305, 284), (286, 306, 299, 275), (261, 266, 291, 287), (262, 287, 307, 288), (268, 288, 308, 293), (289, 270, 314, 309), (264, 289, 309, 310), (291, 267, 292, 311), (292, 269, 294, 312), (294, 293, 313, 312), (315, 316, 290, 271), (284, 305, 296, 281), (296, 317, 297, 272), (298, 273, 297, 317), (274, 298, 304, 282), (299, 318, 300, 276), (301, 300, 319, 320), (278, 302, 306, 286), (302, 279, 303, 321), (303, 301, 320, 322), (304, 323, 305, 283), (306, 324, 318, 299), (287, 291, 311, 307), (288, 307, 325, 308), (308, 325, 313, 293), (315, 271, 310, 326), (316, 327, 295, 290), (311, 292, 312, 313), (327, 328, 314, 295), (329, 330, 316, 315), (296, 305, 323, 317), (298, 317, 323, 304), (318, 331, 319, 300), (320, 319, 332, 333), (302, 321, 324, 306), (321, 303, 322, 334), (322, 320, 333, 330), (324, 335, 331, 318), (307, 311, 313, 325), (336, 309, 314, 328), (326, 310, 309, 336), (329, 315, 326, 337), (330, 333, 327, 316), (333, 332, 328, 327), (334, 322, 330, 329), (331, 338, 332, 319), (321, 334, 335, 324), (335, 337, 338, 331), (338, 336, 328, 332), (337, 326, 336, 338), (334, 329, 337, 335), (174, 173, 203, 339, 340), (341, 110, 109, 133, 155, 174, 340), (340, 339, 342, 341), (203, 177, 150, 125, 128, 342, 339), (111, 110, 341, 343, 344), (341, 342, 345, 343), (128, 127, 346, 345, 342), (344, 89, 88, 111), (343, 345, 346, 344), (127, 104, 103, 346), (344, 346, 103, 90, 89)])
_uv = me_cube_003.uv_layers.new(name='UVMap')
_uv.uv.foreach_set('vector', [0.05517, 0.03105, 0.08641, 0.03904, 0.09347, 0.04982, 0.06424, 0.03897, 0.1034, 0.04165, 0.1216, 0.05799, 0.09347, 0.04982, 0.08641, 0.03904, 0.09347, 0.04982, 0.293, 0.061, 0.2933, 0.05266, 0.06424, 0.03897, 0.08641, 0.03904, 0.05517, 0.03105, 0.06437, 0.02922, 0.08554, 0.03346, 0.05517, 0.03105, 0.06424, 0.03897, 0.04611, 0.02165, 3.469e-05, 0.01731, 0.09705, 0.0357, 0.1034, 0.04165, 0.08641, 0.03904, 0.08554, 0.03346, 0.1756, 0.02749, 0.1824, 0.01565, 0.1216, 0.05799, 0.1034, 0.04165, 0.09347, 0.04982, 0.1216, 0.05799, 0.2844, 0.0744, 0.293, 0.061, 0.06437, 0.02922, 0.05517, 0.03105, 3.469e-05, 0.01731, 0.04713, 0.02174, 0.04611, 0.02165, 0.06424, 0.03897, 0.2933, 0.05266, 0.2932, 0.0449, 0.05677, 0.0141, 3.469e-05, 0.01731, 0.04611, 0.02165, 0.06715, 0.008005, 0.09705, 0.0357, 0.08554, 0.03346, 0.07355, 0.02423, 0.09116, 0.02589, 0.1707, 0.03392, 0.1756, 0.02749, 0.1034, 0.04165, 0.09705, 0.0357, 0.1756, 0.02749, 0.1752, 0.02971, 0.1794, 0.02765, 0.1824, 0.01565, 0.1216, 0.05799, 0.1824, 0.01565, 0.3262, 0.04012, 0.2844, 0.0744, 0.293, 0.061, 0.2844, 0.0744, 0.2953, 0.05852, 0.2956, 0.05821, 0.293, 0.061, 0.2956, 0.05821, 0.2971, 0.05263, 0.2933, 0.05266, 0.08554, 0.03346, 0.06437, 0.02922, 0.04713, 0.02174, 0.07355, 0.02423, 0.06546, 0.01761, 0.04713, 0.02174, 3.469e-05, 0.01731, 0.05677, 0.0141, 0.04611, 0.02165, 0.2932, 0.0449, 0.2948, 0.03731, 0.06715, 0.008005, 0.2932, 0.0449, 0.2933, 0.05266, 0.2971, 0.05263, 0.2972, 0.04528, 0.1707, 0.03392, 0.09705, 0.0357, 0.09116, 0.02589, 0.1665, 0.03298, 0.09877, 0.01735, 0.09116, 0.02589, 0.07355, 0.02423, 0.08705, 0.01739, 0.1752, 0.02971, 0.1756, 0.02749, 0.1707, 0.03392, 0.1717, 0.03222, 0.3262, 0.04012, 0.1824, 0.01565, 0.1794, 0.02765, 0.3404, 0.04595, 0.2844, 0.0744, 0.3262, 0.04012, 0.3471, 0.05486, 0.2953, 0.05852, 0.2956, 0.05821, 0.2953, 0.05852, 0.3088, 0.05387, 0.3035, 0.05442, 0.08705, 0.01739, 0.07355, 0.02423, 0.04713, 0.02174, 0.06546, 0.01761, 0.06546, 0.01761, 0.05677, 0.0141, 0.08895, 0.01208, 0.08705, 0.01739, 0.2932, 0.0449, 0.2972, 0.04528, 0.2985, 0.03804, 0.2948, 0.03731, 0.2948, 0.03731, 0.296, 0.02906, 0.0979, 0.002804, 0.06715, 0.008005, 0.2971, 0.05263, 0.302, 0.05093, 0.3013, 0.04566, 0.2972, 0.04528, 0.0979, 0.002804, 0.08895, 0.01208, 0.05677, 0.0141, 0.06715, 0.008005, 0.1717, 0.03222, 0.1707, 0.03392, 0.1665, 0.03298, 0.1705, 0.03336, 0.1708, 0.03283, 0.1665, 0.03298, 0.09116, 0.02589, 0.09877, 0.01735, 0.09877, 0.01735, 0.08705, 0.01739, 0.08895, 0.01208, 0.1061, 0.01269, 0.1752, 0.02971, 0.1717, 0.03222, 0.1705, 0.03336, 0.1746, 0.03374, 0.1794, 0.02765, 0.1752, 0.02971, 0.1746, 0.03374, 0.1786, 0.03411, 0.3471, 0.05486, 0.3262, 0.04012, 0.3404, 0.04595, 0.3565, 0.05091, 0.2953, 0.05852, 0.3471, 0.05486, 0.3685, 0.05991, 0.3088, 0.05387, 0.2956, 0.05821, 0.3035, 0.05442, 0.302, 0.05093, 0.2971, 0.05263, 0.3035, 0.05442, 0.3088, 0.05387, 0.3146, 0.04919, 0.3151, 0.04831, 0.2985, 0.03804, 0.2972, 0.04528, 0.3013, 0.04566, 0.3029, 0.04061, 0.2985, 0.03804, 0.2981, 0.03228, 0.296, 0.02906, 0.2948, 0.03731, 0.1061, 0.01269, 0.08895, 0.01208, 0.0979, 0.002804, 0.1271, 3.469e-05, 0.1714, 0.03469, 0.1705, 0.03336, 0.1665, 0.03298, 0.1708, 0.03283, 0.1708, 0.03283, 0.09877, 0.01735, 0.1061, 0.01269, 0.1745, 0.04008, 0.1744, 0.03781, 0.1746, 0.03374, 0.1705, 0.03336, 0.1714, 0.03469, 0.1794, 0.02765, 0.1786, 0.03411, 0.3407, 0.04939, 0.3404, 0.04595, 0.1781, 0.04062, 0.1786, 0.03411, 0.1746, 0.03374, 0.1744, 0.03781, 0.3565, 0.05091, 0.3404, 0.04595, 0.3462, 0.0499, 0.3553, 0.05076, 0.3565, 0.05091, 0.3776, 0.05426, 0.3685, 0.05991, 0.3471, 0.05486, 0.3088, 0.05387, 0.3685, 0.05991, 0.4011, 0.06624, 0.3146, 0.04919, 0.302, 0.05093, 0.3035, 0.05442, 0.3151, 0.04831, 0.3154, 0.04731, 0.3151, 0.04831, 0.3146, 0.04919, 0.3273, 0.05317, 0.3238, 0.05036, 0.3029, 0.04061, 0.3051, 0.03747, 0.2981, 0.03228, 0.2985, 0.03804, 0.0979, 0.002804, 0.296, 0.02906, 0.2901, 0.01429, 0.1271, 3.469e-05, 0.296, 0.02906, 0.2981, 0.03228, 0.2978, 0.03192, 0.2901, 0.01429, 0.3013, 0.04566, 0.302, 0.05093, 0.3154, 0.04731, 0.3146, 0.04692, 0.1745, 0.04008, 0.1061, 0.01269, 0.1271, 3.469e-05, 0.1789, 0.05298, 0.1708, 0.03283, 0.1745, 0.04008, 0.1744, 0.03781, 0.1714, 0.03469, 0.1781, 0.04062, 0.3397, 0.05269, 0.3407, 0.04939, 0.1786, 0.03411, 0.5607, 0.07043, 0.5607, 0.07043, 0.5607, 0.07043, 0.5607, 0.07043, 0.5607, 0.07043, 0.5607, 0.07043, 0.5607, 0.07043, 0.5607, 0.07043, 0.1781, 0.04062, 0.1744, 0.03781, 0.1745, 0.04008, 0.1789, 0.05298, 0.3553, 0.05076, 0.3631, 0.05148, 0.3776, 0.05426, 0.3565, 0.05091, 0.4011, 0.06624, 0.3685, 0.05991, 0.3776, 0.05426, 0.4174, 0.06624, 0.3146, 0.04919, 0.4011, 0.06624, 0.4187, 0.07114, 0.3273, 0.05317, 0.3154, 0.04731, 0.3151, 0.04831, 0.3238, 0.05036, 0.3216, 0.04896, 0.3238, 0.05036, 0.3273, 0.05317, 0.3301, 0.0535, 0.3264, 0.05003, 0.3013, 0.04566, 0.3146, 0.04692, 0.3155, 0.04668, 0.3029, 0.04061, 0.3029, 0.04061, 0.3155, 0.04668, 0.3154, 0.04564, 0.3051, 0.03747, 0.2981, 0.03228, 0.3051, 0.03747, 0.3102, 0.03901, 0.2978, 0.03192, 0.1271, 3.469e-05, 0.2901, 0.01429, 0.3247, 0.05577, 0.1789, 0.05298, 0.2901, 0.01429, 0.2978, 0.03192, 0.348, 0.0452, 0.3247, 0.05577, 0.3146, 0.04692, 0.3154, 0.04731, 0.3216, 0.04896, 0.3212, 0.04802, 0.3211, 0.048, 0.3209, 0.04751, 0.1781, 0.04062, 0.1789, 0.05298, 0.3247, 0.05577, 0.3397, 0.05269, 0.5607, 0.07043, 0.5607, 0.07043, 0.5607, 0.07043, 0.5607, 0.07043, 0.3462, 0.0499, 0.3397, 0.05269, 0.3565, 0.05082, 0.3553, 0.05076, 0.5607, 0.07043, 0.5607, 0.07043, 0.5607, 0.07043, 0.5607, 0.07043, 0.5607, 0.07043, 0.5607, 0.07043, 0.5607, 0.07043, 0.5607, 0.07043, 0.3776, 0.05426, 0.3896, 0.054, 0.4176, 0.05663, 0.4174, 0.06624, 0.5607, 0.07043, 0.5607, 0.07043, 0.5607, 0.07043, 0.5607, 0.07043, 0.5607, 0.07043, 0.5607, 0.07043, 0.5607, 0.07043, 0.5607, 0.07043, 0.3553, 0.05076, 0.3565, 0.05082, 0.3778, 0.05148, 0.3631, 0.05148, 0.4011, 0.06624, 0.4174, 0.06624, 0.4316, 0.07092, 0.4187, 0.07114, 0.3273, 0.05317, 0.4187, 0.07114, 0.4274, 0.07058, 0.3301, 0.0535, 0.3216, 0.04896, 0.3238, 0.05036, 0.3264, 0.05003, 0.3242, 0.04923, 0.3301, 0.0535, 0.3301, 0.0535, 0.3275, 0.04765, 0.3275, 0.04765, 0.3146, 0.04692, 0.3209, 0.04751, 0.3212, 0.04705, 0.3213, 0.04706, 0.3218, 0.0462, 0.3155, 0.04668, 0.3155, 0.04668, 0.3218, 0.0462, 0.3242, 0.04523, 0.3154, 0.04564, 0.3051, 0.03747, 0.3154, 0.04564, 0.315, 0.04467, 0.3102, 0.03901, 0.2978, 0.03192, 0.3102, 0.03901, 0.3699, 0.04422, 0.348, 0.0452, 0.348, 0.0452, 0.3565, 0.05082, 0.3397, 0.05269, 0.3247, 0.05577, 0.3212, 0.04802, 0.3216, 0.04896, 0.3242, 0.04923, 0.3244, 0.04833, 0.3238, 0.04827, 0.3218, 0.04808, 0.3778, 0.05148, 0.4191, 0.04714, 0.4176, 0.05663, 0.3896, 0.054, 0.5607, 0.07043, 0.5607, 0.07043, 0.5607, 0.07043, 0.5607, 0.07043, 0.5607, 0.07043, 0.5607, 0.07043, 0.5607, 0.07043, 0.5607, 0.07043, 0.5607, 0.07043, 0.5607, 0.07043, 0.5607, 0.07043, 0.5607, 0.07043, 0.5607, 0.07043, 0.5607, 0.07043, 0.5607, 0.07043, 0.5607, 0.07043, 0.4174, 0.06624, 0.4176, 0.05663, 0.4463, 0.05935, 0.4525, 0.06539, 0.5607, 0.07043, 0.5607, 0.07043, 0.5607, 0.07043, 0.5607, 0.07043, 0.5607, 0.07043, 0.5607, 0.07043, 0.5607, 0.07043, 0.5607, 0.07043, 0.4316, 0.07092, 0.4174, 0.06624, 0.4525, 0.06539, 0.4572, 0.07054, 0.4187, 0.07114, 0.4316, 0.07092, 0.4385, 0.06993, 0.4274, 0.07058, 0.4274, 0.07058, 0.4274, 0.07058, 0.3336, 0.0443, 0.3336, 0.0443, 0.3264, 0.05003, 0.3264, 0.05003, 0.3252, 0.0487, 0.3252, 0.0487, 0.3245, 0.04734, 0.3244, 0.04642, 0.3218, 0.0462, 0.3213, 0.04706, 0.3219, 0.0471, 0.3239, 0.04729, 0.3218, 0.0462, 0.3244, 0.04642, 0.3267, 0.04604, 0.3242, 0.04523, 0.3154, 0.04564, 0.3242, 0.04523, 0.3282, 0.04312, 0.315, 0.04467, 0.3102, 0.03901, 0.315, 0.04467, 0.4032, 0.04409, 0.3699, 0.04422, 0.3699, 0.04422, 0.3778, 0.05148, 0.3565, 0.05082, 0.348, 0.0452, 0.3244, 0.04833, 0.3242, 0.04923, 0.3242, 0.04923, 0.3244, 0.04833, 0.3778, 0.05148, 0.3699, 0.04422, 0.4032, 0.04409, 0.4191, 0.04714, 0.4191, 0.04714, 0.4533, 0.05456, 0.4463, 0.05935, 0.4176, 0.05663, 0.5607, 0.07043, 0.5607, 0.07043, 0.5607, 0.07043, 0.5607, 0.07043, 0.5607, 0.07043, 0.5607, 0.07043, 0.5607, 0.07043, 0.5607, 0.07043, 0.5607, 0.07043, 0.5607, 0.07043, 0.5607, 0.07043, 0.5607, 0.07043, 0.5607, 0.07043, 0.5607, 0.07043, 0.5607, 0.07043, 0.5607, 0.07043, 0.4525, 0.06539, 0.4463, 0.05935, 0.4565, 0.06033, 0.4572, 0.06111, 0.5607, 0.07043, 0.5607, 0.07043, 0.5607, 0.07043, 0.5607, 0.07043, 0.5607, 0.07043, 0.5607, 0.07043, 0.5607, 0.07043, 0.5607, 0.07043, 0.4316, 0.07092, 0.4572, 0.07054, 0.4601, 0.0706, 0.4385, 0.06993, 0.4572, 0.07054, 0.4525, 0.06539, 0.4729, 0.06658, 0.4733, 0.0732, 0.4317, 0.05788, 0.4317, 0.05788, 0.4385, 0.06993, 0.4385, 0.06993, 0.3275, 0.04765, 0.3336, 0.0443, 0.3359, 0.04891, 0.3308, 0.04843, 0.3336, 0.0443, 0.4317, 0.05788, 0.4339, 0.05805, 0.3359, 0.04891, 0.3245, 0.04734, 0.3244, 0.04642, 0.3244, 0.04642, 0.3245, 0.04734, 0.3267, 0.04604, 0.3244, 0.04642, 0.3244, 0.04642, 0.3267, 0.04604, 0.3242, 0.04523, 0.3267, 0.04604, 0.3311, 0.04333, 0.3282, 0.04312, 0.315, 0.04467, 0.3282, 0.04312, 0.4214, 0.0425, 0.4032, 0.04409, 0.3244, 0.04833, 0.3242, 0.04923, 0.3244, 0.04833, 0.434, 0.04512, 0.459, 0.0503, 0.4533, 0.05456, 0.4191, 0.04714, 0.4463, 0.05935, 0.4533, 0.05456, 0.4573, 0.05968, 0.4565, 0.06033, 0.5607, 0.07043, 0.5607, 0.07043, 0.5607, 0.07043, 0.5607, 0.07043, 0.5607, 0.07043, 0.5607, 0.07043, 0.5607, 0.07043, 0.5607, 0.07043, 0.5607, 0.07043, 0.5607, 0.07043, 0.5607, 0.07043, 0.5607, 0.07043, 0.5607, 0.07043, 0.5607, 0.07043, 0.5607, 0.07043, 0.5607, 0.07043, 0.4729, 0.06658, 0.4525, 0.06539, 0.4572, 0.06111, 0.4646, 0.06151, 0.4572, 0.06111, 0.4565, 0.06033, 0.4589, 0.06056, 0.4591, 0.06036, 0.5607, 0.07043, 0.5607, 0.07043, 0.5607, 0.07043, 0.5607, 0.07043, 0.5607, 0.07043, 0.5607, 0.07043, 0.5607, 0.07043, 0.5607, 0.07043, 0.4572, 0.07054, 0.4733, 0.0732, 0.4736, 0.07368, 0.4601, 0.0706, 0.4601, 0.0706, 0.4601, 0.0706, 0.4413, 0.06128, 0.4413, 0.06128, 0.4733, 0.0732, 0.4729, 0.06658, 0.5424, 0.0724, 0.544, 0.08271, 0.4317, 0.05788, 0.4413, 0.06128, 0.4443, 0.059, 0.4339, 0.05805, 0.3252, 0.0487, 0.3275, 0.04765, 0.3308, 0.04843, 0.3278, 0.04816, 0.3271, 0.04828, 0.3266, 0.04831, 0.3275, 0.04859, 0.3308, 0.04843, 0.3359, 0.04891, 0.3328, 0.05301, 0.3328, 0.05301, 0.3359, 0.04891, 0.4339, 0.05805, 0.4317, 0.05786, 0.3245, 0.04734, 0.3244, 0.04642, 0.3245, 0.04734, 0.3311, 0.04333, 0.3267, 0.04604, 0.3267, 0.04604, 0.3311, 0.04333, 0.3282, 0.04312, 0.3311, 0.04333, 0.4298, 0.0446, 0.4214, 0.0425, 0.4032, 0.04409, 0.4214, 0.0425, 0.434, 0.04512, 0.4191, 0.04714, 0.434, 0.04512, 0.4406, 0.04729, 0.462, 0.05063, 0.459, 0.0503, 0.459, 0.0503, 0.4752, 0.05075, 0.4735, 0.05725, 0.4533, 0.05456, 0.4533, 0.05456, 0.4735, 0.05725, 0.4646, 0.06069, 0.4573, 0.05968, 0.4565, 0.06033, 0.4573, 0.05968, 0.4591, 0.0608, 0.4589, 0.06056, 0.5607, 0.07043, 0.5607, 0.07043, 0.5607, 0.07043, 0.5607, 0.07043, 0.5607, 0.07043, 0.5607, 0.07043, 0.5607, 0.07043, 0.5607, 0.07043, 0.5607, 0.07043, 0.5607, 0.07043, 0.5607, 0.07043, 0.5607, 0.07043, 0.5607, 0.07043, 0.5607, 0.07043, 0.5607, 0.07043, 0.5607, 0.07043, 0.4758, 0.06219, 0.4729, 0.06658, 0.4646, 0.06151, 0.4651, 0.06115, 0.4646, 0.06151, 0.4572, 0.06111, 0.4591, 0.06036, 0.4605, 0.06025, 0.4591, 0.06036, 0.4589, 0.06056, 0.4596, 0.06062, 0.4597, 0.06053, 0.5607, 0.07043, 0.5607, 0.07043, 0.5607, 0.07043, 0.5607, 0.07043, 0.5607, 0.07043, 0.5607, 0.07044, 0.5607, 0.07043, 0.5607, 0.07043, 0.4733, 0.0732, 0.544, 0.08271, 0.5432, 0.08299, 0.4736, 0.07368, 0.4736, 0.07368, 0.4736, 0.07368, 0.4615, 0.06148, 0.4615, 0.06148, 0.4729, 0.06658, 0.4758, 0.06219, 0.5381, 0.06818, 0.5424, 0.0724, 0.544, 0.08271, 0.5424, 0.0724, 0.5785, 0.07666, 0.5758, 0.09098, 0.4443, 0.059, 0.4413, 0.06128, 0.4615, 0.06148, 0.4641, 0.06076, 0.4317, 0.05786, 0.4339, 0.05805, 0.4443, 0.059, 0.4418, 0.0563, 0.3254, 0.04713, 0.3266, 0.04776, 0.3271, 0.04788, 0.3278, 0.04816, 0.3308, 0.04843, 0.3275, 0.04859, 0.4298, 0.0446, 0.3311, 0.04333, 0.3311, 0.04333, 0.4298, 0.0446, 0.4214, 0.0425, 0.4298, 0.0446, 0.4406, 0.04729, 0.434, 0.04512, 0.462, 0.05063, 0.4406, 0.04729, 0.4406, 0.04729, 0.462, 0.05063, 0.459, 0.0503, 0.462, 0.05063, 0.4758, 0.05011, 0.4752, 0.05075, 0.4752, 0.05075, 0.5449, 0.05489, 0.542, 0.0648, 0.4735, 0.05725, 0.4735, 0.05725, 0.4758, 0.06219, 0.4651, 0.06115, 0.4646, 0.06069, 0.4573, 0.05968, 0.4646, 0.06069, 0.4605, 0.06117, 0.4591, 0.0608, 0.4589, 0.06056, 0.4591, 0.0608, 0.4596, 0.06073, 0.4596, 0.06062, 0.5607, 0.07043, 0.5607, 0.07043, 0.5607, 0.07043, 0.5607, 0.07043, 0.5607, 0.07043, 0.5607, 0.07043, 0.5607, 0.07043, 0.5607, 0.07043, 0.5607, 0.07043, 0.5607, 0.07043, 0.5607, 0.07043, 0.5607, 0.07042, 0.5607, 0.07044, 0.5607, 0.07043, 0.5607, 0.07043, 0.5607, 0.07043, 0.4651, 0.06115, 0.4646, 0.06151, 0.4605, 0.06025, 0.4608, 0.06073, 0.4605, 0.06025, 0.4591, 0.06036, 0.4597, 0.06053, 0.4599, 0.06051, 0.4597, 0.06053, 0.4596, 0.06062, 0.4598, 0.06064, 0.4598, 0.06059, 0.5607, 0.07043, 0.5607, 0.07043, 0.5607, 0.07043, 0.5607, 0.07043, 0.5607, 0.07043, 0.5607, 0.07044, 0.5607, 0.07044, 0.5607, 0.07043, 0.544, 0.08271, 0.5758, 0.09098, 0.5741, 0.09235, 0.5432, 0.08299, 0.5432, 0.08299, 0.5432, 0.08299, 0.4761, 0.05934, 0.4761, 0.05934, 0.4641, 0.06076, 0.4615, 0.06148, 0.4761, 0.05934, 0.4785, 0.06198, 0.4735, 0.05725, 0.542, 0.0648, 0.5381, 0.06818, 0.4758, 0.06219, 0.5424, 0.0724, 0.5381, 0.06818, 0.5455, 0.06895, 0.551, 0.07174, 0.5785, 0.07666, 0.5424, 0.0724, 0.551, 0.07174, 0.5713, 0.07404, 0.5758, 0.09098, 0.5785, 0.07666, 0.8133, 0.106, 0.8504, 0.1204, 0.4443, 0.059, 0.4641, 0.06076, 0.4617, 0.05978, 0.4418, 0.0563, 0.4298, 0.0446, 0.4406, 0.04729, 0.4406, 0.04729, 0.4298, 0.0446, 0.462, 0.05063, 0.4758, 0.05011, 0.4758, 0.05011, 0.462, 0.05063, 0.4752, 0.05075, 0.4758, 0.05011, 0.5452, 0.05355, 0.5449, 0.05489, 0.5449, 0.05489, 0.5751, 0.05399, 0.5765, 0.06775, 0.542, 0.0648, 0.4646, 0.06069, 0.4651, 0.06115, 0.4608, 0.06073, 0.4605, 0.06117, 0.4591, 0.0608, 0.4605, 0.06117, 0.4598, 0.06078, 0.4596, 0.06073, 0.4596, 0.06062, 0.4596, 0.06073, 0.4598, 0.06069, 0.4598, 0.06064, 0.5607, 0.07042, 0.5607, 0.07043, 0.5607, 0.07043, 0.5607, 0.07043, 0.5607, 0.07042, 0.5607, 0.07043, 0.5607, 0.07043, 0.5607, 0.07042, 0.5607, 0.07043, 0.5607, 0.07043, 0.5607, 0.07042, 0.5607, 0.07042, 0.5607, 0.07044, 0.5607, 0.07044, 0.5607, 0.07043, 0.5607, 0.07044, 0.4608, 0.06073, 0.4605, 0.06025, 0.4599, 0.06051, 0.4599, 0.06065, 0.4599, 0.06051, 0.4597, 0.06053, 0.4598, 0.06059, 0.4598, 0.0606, 0.4598, 0.06059, 0.4598, 0.06064, 0.4598, 0.06064, 0.4598, 0.06062, 0.5607, 0.07044, 0.5607, 0.07043, 0.5607, 0.07043, 0.5607, 0.07043, 0.5609, 0.07044, 0.5608, 0.07045, 0.5607, 0.07044, 0.5607, 0.07043, 0.5758, 0.09098, 0.8504, 0.1204, 0.8988, 0.1195, 0.5741, 0.09235, 0.5741, 0.09235, 0.5741, 0.09235, 0.5449, 0.06204, 0.5449, 0.06204, 0.4785, 0.06198, 0.4761, 0.05934, 0.5449, 0.06204, 0.5463, 0.06717, 0.4641, 0.06076, 0.4785, 0.06198, 0.4758, 0.06443, 0.4617, 0.05978, 0.542, 0.0648, 0.5505, 0.06719, 0.5455, 0.06895, 0.5381, 0.06818, 0.551, 0.07174, 0.5455, 0.06895, 0.5519, 0.06957, 0.5573, 0.07151, 0.582, 0.07267, 0.5785, 0.07666, 0.5713, 0.07404, 0.576, 0.07195, 0.5713, 0.07404, 0.551, 0.07174, 0.5573, 0.07151, 0.5656, 0.07276, 0.5785, 0.07666, 0.582, 0.07267, 0.7992, 0.09623, 0.8133, 0.106, 0.8504, 0.1204, 0.8133, 0.106, 0.82, 0.1118, 0.8599, 0.118, 0.5452, 0.05355, 0.4758, 0.05011, 0.4758, 0.05011, 0.5452, 0.05355, 0.5449, 0.05489, 0.5452, 0.05355, 0.5745, 0.05185, 0.5751, 0.05399, 0.5751, 0.05399, 0.8032, 0.07273, 0.7913, 0.08701, 0.5765, 0.06775, 0.5765, 0.06775, 0.5704, 0.06877, 0.5505, 0.06719, 0.542, 0.0648, 0.4605, 0.06117, 0.4608, 0.06073, 0.4599, 0.06065, 0.4598, 0.06078, 0.4596, 0.06073, 0.4598, 0.06078, 0.4598, 0.06068, 0.4598, 0.06069, 0.4598, 0.06064, 0.4598, 0.06069, 0.4598, 0.06065, 0.4598, 0.06064, 0.5607, 0.07042, 0.5607, 0.07042, 0.5607, 0.07043, 0.5607, 0.07043, 0.5607, 0.07042, 0.5607, 0.07042, 0.5607, 0.07042, 0.5607, 0.07042, 0.5609, 0.07044, 0.5607, 0.07043, 0.5607, 0.07042, 0.5607, 0.07042, 0.5608, 0.07045, 0.5607, 0.07046, 0.5607, 0.07044, 0.5607, 0.07044, 0.4599, 0.06065, 0.4599, 0.06051, 0.4598, 0.0606, 0.4598, 0.06064, 0.4598, 0.0606, 0.4598, 0.06059, 0.4598, 0.06062, 0.4598, 0.06063, 0.4598, 0.06062, 0.4598, 0.06064, 0.4598, 0.06064, 0.4598, 0.06064, 0.5607, 0.07046, 0.5605, 0.07041, 0.5607, 0.07043, 0.5607, 0.07044, 0.5609, 0.07044, 0.5609, 0.07044, 0.5608, 0.07041, 0.5608, 0.07041, 0.8504, 0.1204, 0.8599, 0.118, 0.9439, 0.1089, 0.8988, 0.1195, 0.578, 0.0563, 0.578, 0.0563, 0.8988, 0.1195, 0.8988, 0.1195, 0.5463, 0.06717, 0.5449, 0.06204, 0.578, 0.0563, 0.5776, 0.06885, 0.4785, 0.06198, 0.5463, 0.06717, 0.544, 0.07264, 0.4758, 0.06443, 0.5505, 0.06719, 0.5569, 0.06865, 0.5519, 0.06957, 0.5455, 0.06895, 0.5573, 0.07151, 0.5519, 0.06957, 0.5561, 0.06999, 0.5594, 0.071, 0.582, 0.07267, 0.576, 0.07195, 0.5704, 0.06877, 0.5765, 0.06775, 0.576, 0.07195, 0.5713, 0.07404, 0.5656, 0.07276, 0.5701, 0.07135, 0.5656, 0.07276, 0.5573, 0.07151, 0.5594, 0.071, 0.5631, 0.07131, 0.5765, 0.06775, 0.7913, 0.08701, 0.7992, 0.09623, 0.582, 0.07267, 0.8133, 0.106, 0.7992, 0.09623, 0.8096, 0.09738, 0.82, 0.1118, 0.82, 0.1118, 0.8096, 0.09738, 0.8379, 0.09154, 0.8599, 0.118, 0.5745, 0.05185, 0.5452, 0.05355, 0.5452, 0.05355, 0.5745, 0.05185, 0.5751, 0.05399, 0.5745, 0.05185, 0.8187, 0.07072, 0.8032, 0.07273, 0.8032, 0.07273, 0.8133, 0.07693, 0.7971, 0.08617, 0.7913, 0.08701, 0.5704, 0.06877, 0.5651, 0.06898, 0.5569, 0.06865, 0.5505, 0.06719, 0.4598, 0.06078, 0.4599, 0.06065, 0.4598, 0.06064, 0.4598, 0.06068, 0.4598, 0.06069, 0.4598, 0.06068, 0.4598, 0.06064, 0.4598, 0.06065, 0.4598, 0.06064, 0.4598, 0.06065, 0.4598, 0.06064, 0.4598, 0.06064, 0.5607, 0.0704, 0.5607, 0.07042, 0.5607, 0.07043, 0.5605, 0.07041, 0.5607, 0.07042, 0.5607, 0.07042, 0.5607, 0.07042, 0.5607, 0.0704, 0.561, 0.07046, 0.5607, 0.07046, 0.5607, 0.07046, 0.561, 0.07046, 0.5608, 0.07045, 0.5608, 0.07045, 0.5607, 0.07043, 0.5607, 0.07043, 0.4598, 0.06064, 0.4598, 0.0606, 0.4598, 0.06063, 0.4598, 0.06064, 0.4598, 0.06063, 0.4598, 0.06062, 0.4598, 0.06064, 0.4598, 0.06064, 0.4598, 0.06064, 0.4598, 0.06064, 0.4598, 0.06064, 0.4598, 0.06064, 0.5607, 0.07046, 0.5607, 0.07046, 0.5604, 0.0704, 0.5604, 0.0704, 0.8599, 0.118, 0.8379, 0.09154, 0.8613, 0.07884, 0.9439, 0.1089, 0.9439, 0.1089, 0.9439, 0.1089, 0.9103, 0.08564, 0.9103, 0.08564, 0.5776, 0.06885, 0.578, 0.0563, 0.9103, 0.08564, 0.8547, 0.09197, 0.5463, 0.06717, 0.5776, 0.06885, 0.574, 0.08002, 0.544, 0.07264, 0.5569, 0.06865, 0.5592, 0.06959, 0.5561, 0.06999, 0.5519, 0.06957, 0.5594, 0.071, 0.5561, 0.06999, 0.5595, 0.07031, 0.5605, 0.07067, 0.576, 0.07195, 0.5701, 0.07135, 0.5651, 0.06898, 0.5704, 0.06877, 0.5701, 0.07135, 0.5656, 0.07276, 0.5631, 0.07131, 0.5659, 0.07092, 0.5631, 0.07131, 0.5594, 0.071, 0.5605, 0.07067, 0.5612, 0.07079, 0.7913, 0.08701, 0.7971, 0.08617, 0.8096, 0.09738, 0.7992, 0.09623, 0.7971, 0.08617, 0.8133, 0.07693, 0.8379, 0.09154, 0.8096, 0.09738, 0.8187, 0.07072, 0.5745, 0.05185, 0.5745, 0.05185, 0.8187, 0.07072, 0.8032, 0.07273, 0.8187, 0.07072, 0.8265, 0.07283, 0.8133, 0.07693, 0.5651, 0.06898, 0.5627, 0.06994, 0.5592, 0.06959, 0.5569, 0.06865, 0.4598, 0.06068, 0.4598, 0.06064, 0.4598, 0.06064, 0.4598, 0.06064, 0.4598, 0.06065, 0.4598, 0.06064, 0.4598, 0.06064, 0.4598, 0.06064, 0.4598, 0.06064, 0.4598, 0.06064, 0.4598, 0.06064, 0.4598, 0.06064, 0.5607, 0.07043, 0.5604, 0.0704, 0.5604, 0.0704, 0.5607, 0.07043, 0.5607, 0.07046, 0.5607, 0.07043, 0.5607, 0.07043, 0.5607, 0.07046, 0.4598, 0.06064, 0.4598, 0.06063, 0.4598, 0.06064, 0.4598, 0.06064, 0.4598, 0.06064, 0.4598, 0.06064, 0.4598, 0.06064, 0.4598, 0.06064, 0.4598, 0.06064, 0.4598, 0.06064, 0.4598, 0.06064, 0.4598, 0.06064, 0.5611, 0.07047, 0.5608, 0.07045, 0.5608, 0.07041, 0.561, 0.07046, 0.8133, 0.07693, 0.8265, 0.07283, 0.8613, 0.07884, 0.8379, 0.09154, 0.8613, 0.07884, 0.8613, 0.07884, 1.0, 0.1114, 1.0, 0.1114, 0.8547, 0.09197, 0.9103, 0.08564, 1.0, 0.1114, 0.8579, 0.09493, 0.5776, 0.06885, 0.8547, 0.09197, 0.8257, 0.0938, 0.574, 0.08002, 0.5592, 0.06959, 0.5605, 0.07015, 0.5595, 0.07031, 0.5561, 0.06999, 0.5605, 0.07067, 0.5595, 0.07031, 0.56, 0.07035, 0.5607, 0.07041, 0.5701, 0.07135, 0.5659, 0.07092, 0.5627, 0.06994, 0.5651, 0.06898, 0.5659, 0.07092, 0.5631, 0.07131, 0.5612, 0.07079, 0.5622, 0.07057, 0.5612, 0.07079, 0.5605, 0.07067, 0.5607, 0.07041, 0.5609, 0.07052, 0.8187, 0.07072, 0.8265, 0.07283, 0.8265, 0.07283, 0.8187, 0.07072, 0.5627, 0.06994, 0.5611, 0.07016, 0.5605, 0.07015, 0.5592, 0.06959, 0.4598, 0.06064, 0.4598, 0.06064, 0.4598, 0.06064, 0.4598, 0.06064, 0.4598, 0.06064, 0.4598, 0.06064, 0.4598, 0.06064, 0.4598, 0.06064, 0.4598, 0.06064, 0.4598, 0.06064, 0.4598, 0.06064, 0.4598, 0.06064, 0.5611, 0.07047, 0.561, 0.07046, 0.5607, 0.07046, 0.5608, 0.07042, 0.5608, 0.07045, 0.5607, 0.07042, 0.5607, 0.07043, 0.5608, 0.07041, 0.4598, 0.06064, 0.4598, 0.06064, 0.4598, 0.06064, 0.4598, 0.06064, 0.5607, 0.07042, 0.5603, 0.07038, 0.5604, 0.0704, 0.5607, 0.07043, 0.5613, 0.07049, 0.5609, 0.07048, 0.5608, 0.07045, 0.5611, 0.07047, 0.8613, 0.07884, 0.8265, 0.07283, 0.8265, 0.07283, 0.8613, 0.07884, 0.8547, 0.09197, 0.8579, 0.09493, 0.8267, 0.08216, 0.8257, 0.0938, 0.5605, 0.07015, 0.5606, 0.07042, 0.56, 0.07035, 0.5595, 0.07031, 0.5607, 0.07041, 0.56, 0.07035, 0.5601, 0.07036, 0.5607, 0.07039, 0.5659, 0.07092, 0.5622, 0.07057, 0.5611, 0.07016, 0.5627, 0.06994, 0.5622, 0.07057, 0.5612, 0.07079, 0.5609, 0.07052, 0.5616, 0.07052, 0.5609, 0.07052, 0.5607, 0.07041, 0.5607, 0.07039, 0.5609, 0.07048, 0.5611, 0.07016, 0.5609, 0.07038, 0.5606, 0.07042, 0.5605, 0.07015, 0.4598, 0.06064, 0.4598, 0.06064, 0.4598, 0.06064, 0.4598, 0.06064, 0.5607, 0.07044, 0.5607, 0.07043, 0.5604, 0.0704, 0.5603, 0.07038, 0.5608, 0.07042, 0.5607, 0.07046, 0.5607, 0.07043, 0.5607, 0.07044, 0.5613, 0.07049, 0.5611, 0.07047, 0.5608, 0.07042, 0.5608, 0.0704, 0.5609, 0.07048, 0.5607, 0.07039, 0.5607, 0.07042, 0.5608, 0.07045, 0.5607, 0.07039, 0.5601, 0.07036, 0.5603, 0.07038, 0.5607, 0.07042, 0.5616, 0.07052, 0.5609, 0.07052, 0.5609, 0.07048, 0.5613, 0.07049, 0.5606, 0.07042, 0.5606, 0.07045, 0.5601, 0.07036, 0.56, 0.07035, 0.5622, 0.07057, 0.5616, 0.07052, 0.5609, 0.07038, 0.5611, 0.07016, 0.5609, 0.07038, 0.5608, 0.0704, 0.5606, 0.07045, 0.5606, 0.07042, 0.5606, 0.07045, 0.5607, 0.07044, 0.5603, 0.07038, 0.5601, 0.07036, 0.5608, 0.0704, 0.5608, 0.07042, 0.5607, 0.07044, 0.5606, 0.07045, 0.5616, 0.07052, 0.5613, 0.07049, 0.5608, 0.0704, 0.5609, 0.07038, 0.0, 0.0, 0.0, 0.0, 0.0, 0.0, 0.0, 0.0, 0.0, 0.0, 0.0, 0.0, 0.0, 0.0, 0.0, 0.0, 0.0, 0.0, 0.0, 0.0, 0.0, 0.0, 0.0, 0.0, 0.0, 0.0, 0.0, 0.0, 0.0, 0.0, 0.0, 0.0, 0.0, 0.0, 0.0, 0.0, 0.0, 0.0, 0.0, 0.0, 0.0, 0.0, 0.0, 0.0, 0.0, 0.0, 0.0, 0.0, 0.0, 0.0, 0.0, 0.0, 0.0, 0.0, 0.0, 0.0, 0.0, 0.0, 0.0, 0.0, 0.0, 0.0, 0.0, 0.0, 0.0, 0.0, 0.0, 0.0, 0.0, 0.0, 0.0, 0.0, 0.0, 0.0, 0.0, 0.0, 0.0, 0.0, 0.0, 0.0, 0.0, 0.0, 0.0, 0.0, 0.0, 0.0, 0.0, 0.0, 0.0, 0.0, 0.0, 0.0, 0.0, 0.0, 0.0, 0.0, 0.0, 0.0, 0.0, 0.0, 0.0, 0.0, 0.0, 0.0, 0.0, 0.0, 0.0, 0.0])
me_cube_003.use_remesh_preserve_volume = False
me_cube_003.use_remesh_preserve_attributes = False
me_cube_003.use_mirror_vertex_groups = False
me_cube_003.update()
me_cube = bpy.data.meshes.new('Cube')
me_cube.from_pydata([(-0.4576, -0.5356, -1.018), (-0.4576, -0.5356, 0.982), (-0.858, 0.01094, -1.018), (-0.858, 0.01094, 0.982), (-0.01754, -0.9074, -1.018), (-0.01754, -0.9074, 0.982), (-0.01754, -0.3693, -1.018), (-0.01754, -0.3693, 0.982), (-0.4532, 0.2985, 0.982), (-0.4532, 0.2985, -1.018), (-0.2362, -0.7677, 0.982), (-0.2362, -0.7677, -1.018), (-0.7244, -0.2749, 0.982), (-0.7244, -0.2749, -1.018), (-0.01754, -0.3847, 0.982), (-0.01754, -0.3847, -1.018), (-0.3244, -0.2314, 0.982), (-0.3244, -0.2314, -1.018), (-0.6461, 0.2764, -1.018), (-0.3349, -0.6329, 0.982), (-0.6461, 0.2764, 0.982), (-0.3349, -0.6329, -1.018), (-0.4554, -0.2521, -1.018), (-0.4554, -0.2521, 0.982)], [], [(12, 3, 2, 13), (8, 7, 6, 9), (14, 5, 4, 15), (19, 1, 0, 21), (17, 9, 6, 15), (23, 20, 3, 12), (14, 7, 8, 16), (22, 18, 9, 17), (5, 10, 11, 4), (20, 8, 9, 18), (21, 22, 17, 11), (5, 14, 16, 10), (19, 23, 12, 1), (11, 17, 15, 4), (7, 14, 15, 6), (1, 12, 13, 0), (10, 16, 23, 19), (0, 13, 22, 21), (3, 20, 18, 2), (13, 2, 18, 22), (16, 8, 20, 23), (10, 19, 21, 11)])
me_cube.use_remesh_preserve_volume = False
me_cube.use_remesh_preserve_attributes = False
me_cube.use_mirror_vertex_groups = False
me_cube.update()

# ---- objects
ob_lamp = bpy.data.objects.new('Lamp', light_lamp)
ob_camera = bpy.data.objects.new('Camera', cam_camera)
ob_upper = bpy.data.objects.new('upper', me_cube_005)
ob_cube = bpy.data.objects.new('Cube', me_cube_003)
ob_hammer = bpy.data.objects.new('Hammer', me_cube)

# ---- transforms, parenting, visibility, modifiers, constraints
ob_lamp.location = (4.076, 1.005, 5.904)
ob_lamp.rotation_euler = (0.6503, 0.05522, 1.866)
ob_lamp.lock_rotations_4d = False
ob_lamp.empty_display_type = 'ARROWS'
ob_lamp.color = (0.0, 0.0, 0.0, 0.0)
ob_lamp.lineart.crease_threshold = 0.0
ob_camera.location = (7.481, -6.508, 5.344)
ob_camera.rotation_euler = (1.109, 0.01082, 0.8149)
ob_camera.lock_rotations_4d = False
ob_camera.empty_display_type = 'ARROWS'
ob_camera.color = (0.0, 0.0, 0.0, 0.0)
ob_camera.display_type = 'WIRE'
ob_camera.lineart.crease_threshold = 0.0
ob_upper.location = (-2.368, 2.525, 0.0)
ob_upper.lineart.crease_threshold = 0.0
_m = ob_upper.modifiers.new('Boolean', 'BOOLEAN')
_m.operation = 'INTERSECT'
_m.solver = 'FAST'
ob_cube.location = (0.0, 0.0, 0.0)
ob_cube.lineart.crease_threshold = 0.0
ob_hammer.location = (-3.758, 2.157, 0.0)
ob_hammer.rotation_euler = (-0.004436, -0.02112, 0.09951)
ob_hammer.scale = (0.9877, 0.9606, 0.2017)
ob_hammer.lineart.crease_threshold = 0.0

# ---- collection membership
col_collection_1.objects.link(ob_lamp)
col_collection_1.objects.link(ob_camera)
col_collection_5.objects.link(ob_upper)
col_collection_5.objects.link(ob_cube)
col_collection_7.objects.link(ob_hammer)

# ---- scene / render settings (as saved in the file)
scene.camera = ob_camera
scene.frame_start = 0; scene.frame_end = 20; scene.frame_set(17)
scene.render.engine = 'BLENDER_EEVEE_NEXT'
scene.render.resolution_percentage = 50
scene.render.dither_intensity = 0.0
scene.cycles.use_denoising = False
scene.cycles.samples = 10
scene.cycles.sampling_pattern = 'TABULATED_SOBOL'
scene.cycles.light_sampling_threshold = 0.0
scene.cycles.use_adaptive_sampling = False
scene.cycles.use_light_tree = False
scene.cycles.blur_glossy = 0.0
scene.cycles.pixel_filter_type = 'GAUSSIAN'
scene.cycles.sample_clamp_indirect = 0.0
scene.view_settings.view_transform = 'Standard'
bpy.context.view_layer.update()
